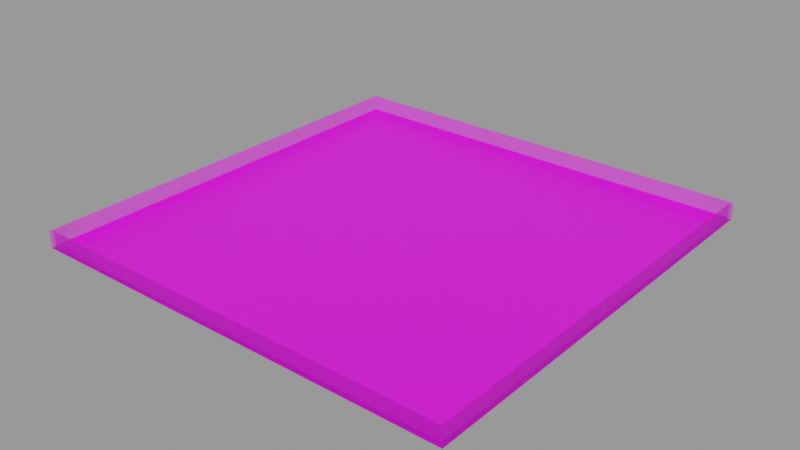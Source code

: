 # Source: bounce_simple.blend  (saved by Blender 4.1.24; exported with 4.5.12 LTS)
import bpy
from mathutils import Matrix  # noqa: F401  (used for matrix-valued properties, if any)

bpy.ops.wm.read_factory_settings(use_empty=True)
scene = bpy.context.scene
scene.name = 'Scene'

# ---- collections
col_collection = bpy.data.collections.new('Collection'); scene.collection.children.link(col_collection)

# ---- images (referenced by path relative to the original .blend; pixels are not part of the script)
import os
ASSET_DIR = os.environ.get("B2B_ASSET_DIR", "")  # directory of the original .blend (textures are referenced by path, not embedded)
HERE = os.path.dirname(os.path.abspath(__file__))  # packed textures are extracted next to this script under _unpacked/

def load_image(name, relpath, width, height, colorspace="sRGB"):
    """Load a texture the original file referenced (path relative to the .blend, or extracted next to this script)."""
    p = next((c for c in (os.path.join(HERE, relpath), os.path.join(ASSET_DIR, relpath)) if relpath and os.path.exists(c)), "")
    if p:
        img = bpy.data.images.load(p, check_existing=True)
        img.name = name
    else:  # same state as the original file: an image datablock whose file is absent (Cycles renders it pink)
        img = bpy.data.images.new(name, width, height)
        img.source = "FILE"
        img.filepath = "//" + (relpath or name)
    img.colorspace_settings.name = colorspace
    return img
img_seko3_png = load_image('seko3.png', 'seko3.png', 1024, 1024, 'sRGB')
img_grid_png = load_image('grid.png', 'grid.png', 1024, 1024, 'sRGB')

# ---- materials (node trees are filled in below, after node groups)
mat_material_002 = bpy.data.materials.new('Material.002')
mat_material_002.use_transparent_shadow = False
mat_material_004 = bpy.data.materials.new('Material.004')
mat_material_004.surface_render_method = 'BLENDED'
mat_material_004.blend_method = 'BLEND'
mat_material_004.use_transparent_shadow = False

# ---- material node trees
mat_material_002.use_nodes = True; mat_material_002.node_tree.nodes.clear()
_N = mat_material_002.node_tree.nodes; _L = mat_material_002.node_tree.links
n0 = _N.new('ShaderNodeOutputMaterial'); n0.name = 'Material Output'; n0.location = (300, 300)
n1 = _N.new('ShaderNodeBsdfPrincipled'); n1.name = 'Principled BSDF'; n1.location = (10, 300)
n1.distribution = 'GGX'
n1.subsurface_method = 'RANDOM_WALK_SKIN'
n1.inputs[3].default_value = 1.45
n1.inputs[27].default_value = (0.0, 0.0, 0.0, 1.0)
n1.inputs[28].default_value = 1.0
n2 = _N.new('ShaderNodeTexImage'); n2.name = 'Image Texture'; n2.location = (-277, 276)
n2.width = 202
n2.image = img_seko3_png
_L.new(n1.outputs[0], n0.inputs[0])
_L.new(n2.outputs[0], n1.inputs[0])
n0.is_active_output = True
mat_material_004.use_nodes = True; mat_material_004.node_tree.nodes.clear()
_N = mat_material_004.node_tree.nodes; _L = mat_material_004.node_tree.links
n0 = _N.new('ShaderNodeOutputMaterial'); n0.name = 'Material Output'; n0.location = (300, 300)
n1 = _N.new('ShaderNodeTexImage'); n1.name = 'Image Texture'; n1.location = (-358, 408)
n1.image = img_grid_png
n2 = _N.new('ShaderNodeBsdfPrincipled'); n2.name = 'Principled BSDF'; n2.location = (10, 300)
n2.distribution = 'GGX'
n2.subsurface_method = 'RANDOM_WALK_SKIN'
n2.inputs[3].default_value = 1.45
n2.inputs[4].default_value = 0.4733
n2.inputs[27].default_value = (0.0, 0.0, 0.0, 1.0)
n2.inputs[28].default_value = 1.0
_L.new(n2.outputs[0], n0.inputs[0])
_L.new(n1.outputs[0], n2.inputs[0])
n0.is_active_output = True

# ---- meshes
me_plane_001 = bpy.data.meshes.new('Plane.001')
me_plane_001.from_pydata([(-3.609, -3.609, -0.1134), (-3.651, -3.651, -0.1555), (3.651, -3.651, -0.1555), (3.609, -3.609, -0.1134), (-3.609, 3.609, -0.1134), (-3.651, 3.651, -0.1555), (3.651, 3.651, -0.1555), (3.609, 3.609, -0.1134), (-3.651, -3.651, 0.1344), (-3.609, -3.609, 0.1344), (3.609, -3.609, 0.1344), (3.651, -3.651, 0.1344), (-3.651, 3.651, 0.1344), (-3.609, 3.609, 0.1344), (3.609, 3.609, 0.1344), (3.651, 3.651, 0.1344)], [], [(8, 9, 13, 12), (9, 8, 11, 10), (10, 11, 15, 14), (14, 15, 12, 13), (5, 6, 2, 1), (4, 0, 3, 7), (14, 13, 4, 7), (15, 6, 5, 12), (9, 10, 3, 0), (8, 1, 2, 11), (10, 14, 7, 3), (11, 2, 6, 15), (13, 9, 0, 4), (12, 5, 1, 8)])
me_plane_001.polygons.foreach_set('material_index', [1, 1, 1, 1, 0, 0, 1, 1, 1, 1, 1, 1, 1, 1])
_uv = me_plane_001.uv_layers.new(name='UVMap')
_uv.uv.foreach_set('vector', [-4.013, 1.001, -4.013, 1.001, 5.013, 1.001, 5.013, 1.001, -4.013, 1.001, -4.013, 1.001, 5.013, 1.001, 5.013, 1.001, -4.013, 1.001, -4.013, 1.001, 5.013, 1.001, 5.013, 1.001, 5.013, 1.001, 5.013, 1.001, -4.013, 1.001, -4.013, 1.001, -2.106, 3.106, 3.106, 3.106, 3.106, -2.106, -2.106, -2.106, -2.076, 3.076, -2.076, -2.076, 3.076, -2.076, 3.076, 3.076, 5.013, 1.001, -4.013, 1.001, -4.013, -0.0008256, 5.013, -0.0008256, 5.013, 1.001, 5.013, -0.0008256, -4.013, -0.0008256, -4.013, 1.001, -4.013, 1.001, 5.013, 1.001, 5.013, -0.0008256, -4.013, -0.0008256, -4.013, 1.001, -4.013, -0.0008256, 5.013, -0.0008256, 5.013, 1.001, -4.013, 1.001, 5.013, 1.001, 5.013, -0.0008256, -4.013, -0.0008256, -4.013, 1.001, -4.013, -0.0008256, 5.013, -0.0008256, 5.013, 1.001, 5.013, 1.001, -4.013, 1.001, -4.013, -0.0008256, 5.013, -0.0008256, 5.013, 1.001, 5.013, -0.0008256, -4.013, -0.0008256, -4.013, 1.001])
me_plane_001.materials.append(mat_material_002)
me_plane_001.materials.append(mat_material_004)
me_plane_001.update()

# ---- objects
ob_plane_col = bpy.data.objects.new('Plane-col', me_plane_001)

# ---- transforms, parenting, visibility, modifiers, constraints
ob_plane_col.location = (0.0, 0.0, 0.0)

# ---- collection membership
col_collection.objects.link(ob_plane_col)

# ---- scene / render settings (as saved in the file)
scene.frame_start = 1; scene.frame_end = 250; scene.frame_set(1)
scene.render.engine = 'BLENDER_EEVEE_NEXT'
scene.cycles.sampling_pattern = 'TABULATED_SOBOL'
scene.eevee.ray_tracing_options.trace_max_roughness = 0.0
scene.view_settings.view_transform = 'Filmic'
bpy.context.view_layer.update()

# ---- added for rendering (the .blend has no active camera and no usable light): camera, sun + grey world if the file has none
cam_auto = bpy.data.cameras.new('AutoCamera')
cam_auto.lens = 50.0
cam_auto.sensor_width = 36.0
cam_auto.clip_end = 1000.0
ob_auto_camera = bpy.data.objects.new('AutoCamera', cam_auto)
scene.collection.objects.link(ob_auto_camera)
ob_auto_camera.location = (9.55865, -11.4704, 7.6364)
ob_auto_camera.rotation_euler = (1.09748, -7.21219e-08, 0.694738)
scene.camera = ob_auto_camera
light_auto_sun = bpy.data.lights.new('AutoSun', 'SUN')
light_auto_sun.energy = 3.0
light_auto_sun.angle = 0.0523599
ob_auto_sun = bpy.data.objects.new('AutoSun', light_auto_sun)
scene.collection.objects.link(ob_auto_sun)
ob_auto_sun.rotation_euler = (0.872665, 0.174533, 0.523599)
if scene.world is None:
    world_auto = bpy.data.worlds.new('AutoWorld')
    world_auto.color = (0.3, 0.3, 0.3)
    scene.world = world_auto
bpy.context.view_layer.update()
